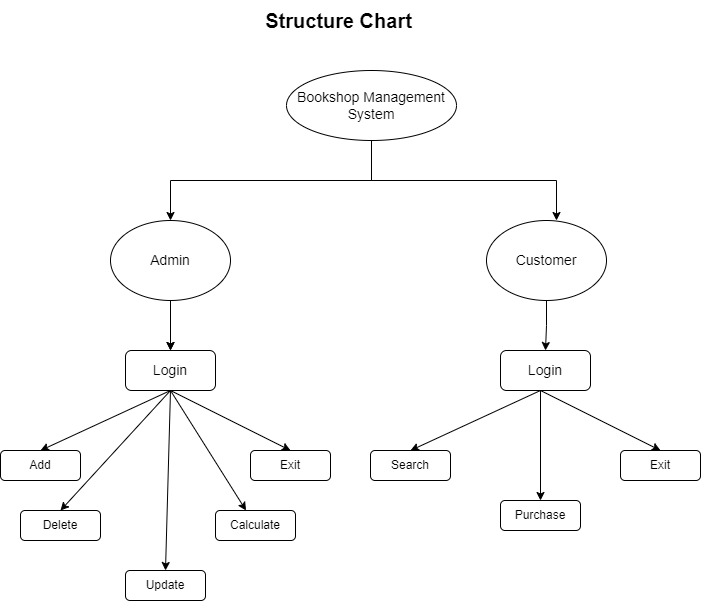

The diagram above was exported from draw.io. Its source (the exported page's mxGraphModel, read from the mxfile embedded in the PNG):
<mxGraphModel dx="1030" dy="1403" grid="1" gridSize="10" guides="1" tooltips="1" connect="1" arrows="1" fold="1" page="1" pageScale="1" pageWidth="850" pageHeight="1100" math="0" shadow="0">
  <root>
    <mxCell id="0" />
    <mxCell id="1" parent="0" />
    <mxCell id="mnB5QU33uQgrrX83pJ9H-1" value="&lt;b&gt;&lt;font style=&quot;font-size: 20px&quot;&gt;Structure Chart&lt;/font&gt;&lt;/b&gt;" style="text;html=1;strokeColor=none;fillColor=none;align=center;verticalAlign=middle;whiteSpace=wrap;rounded=0;" parent="1" vertex="1">
      <mxGeometry x="330" y="10" width="166.5" height="40" as="geometry" />
    </mxCell>
    <mxCell id="mnB5QU33uQgrrX83pJ9H-54" style="edgeStyle=orthogonalEdgeStyle;rounded=0;orthogonalLoop=1;jettySize=auto;html=1;exitX=0.5;exitY=1;exitDx=0;exitDy=0;" parent="1" source="mnB5QU33uQgrrX83pJ9H-2" edge="1">
      <mxGeometry relative="1" as="geometry">
        <mxPoint x="631" y="230" as="targetPoint" />
      </mxGeometry>
    </mxCell>
    <mxCell id="mnB5QU33uQgrrX83pJ9H-55" style="edgeStyle=orthogonalEdgeStyle;rounded=0;orthogonalLoop=1;jettySize=auto;html=1;exitX=0.5;exitY=1;exitDx=0;exitDy=0;" parent="1" source="mnB5QU33uQgrrX83pJ9H-2" target="mnB5QU33uQgrrX83pJ9H-4" edge="1">
      <mxGeometry relative="1" as="geometry" />
    </mxCell>
    <mxCell id="mnB5QU33uQgrrX83pJ9H-2" value="&lt;font style=&quot;font-size: 14px&quot;&gt;Bookshop Management&lt;br&gt;System&lt;br&gt;&lt;/font&gt;" style="ellipse;whiteSpace=wrap;html=1;" parent="1" vertex="1">
      <mxGeometry x="361" y="80" width="170" height="70" as="geometry" />
    </mxCell>
    <mxCell id="mnB5QU33uQgrrX83pJ9H-51" style="edgeStyle=none;rounded=0;orthogonalLoop=1;jettySize=auto;html=1;exitX=0.5;exitY=1;exitDx=0;exitDy=0;entryX=0.5;entryY=0;entryDx=0;entryDy=0;" parent="1" source="mnB5QU33uQgrrX83pJ9H-4" target="mnB5QU33uQgrrX83pJ9H-19" edge="1">
      <mxGeometry relative="1" as="geometry" />
    </mxCell>
    <mxCell id="mnB5QU33uQgrrX83pJ9H-73" value="" style="edgeStyle=none;rounded=0;orthogonalLoop=1;jettySize=auto;html=1;" parent="1" source="mnB5QU33uQgrrX83pJ9H-4" target="mnB5QU33uQgrrX83pJ9H-19" edge="1">
      <mxGeometry relative="1" as="geometry" />
    </mxCell>
    <mxCell id="mnB5QU33uQgrrX83pJ9H-4" value="&lt;span style=&quot;font-size: 14px&quot;&gt;Admin&lt;/span&gt;" style="ellipse;whiteSpace=wrap;html=1;" parent="1" vertex="1">
      <mxGeometry x="185" y="230" width="120" height="80" as="geometry" />
    </mxCell>
    <mxCell id="17YN5oe0Mm3IU--VDknI-1" style="edgeStyle=orthogonalEdgeStyle;rounded=0;orthogonalLoop=1;jettySize=auto;html=1;exitX=0.5;exitY=1;exitDx=0;exitDy=0;entryX=0.5;entryY=0;entryDx=0;entryDy=0;" edge="1" parent="1" source="mnB5QU33uQgrrX83pJ9H-5" target="YSVVMffkaNzvf7k2ksn5-26">
      <mxGeometry relative="1" as="geometry" />
    </mxCell>
    <mxCell id="mnB5QU33uQgrrX83pJ9H-5" value="&lt;span style=&quot;font-size: 14px&quot;&gt;Customer&lt;/span&gt;" style="ellipse;whiteSpace=wrap;html=1;" parent="1" vertex="1">
      <mxGeometry x="561" y="230" width="120" height="80" as="geometry" />
    </mxCell>
    <mxCell id="mnB5QU33uQgrrX83pJ9H-46" style="edgeStyle=none;rounded=0;orthogonalLoop=1;jettySize=auto;html=1;entryX=0.5;entryY=0;entryDx=0;entryDy=0;exitX=0.5;exitY=1;exitDx=0;exitDy=0;" parent="1" source="mnB5QU33uQgrrX83pJ9H-19" target="mnB5QU33uQgrrX83pJ9H-34" edge="1">
      <mxGeometry relative="1" as="geometry">
        <mxPoint x="245" y="410" as="sourcePoint" />
      </mxGeometry>
    </mxCell>
    <mxCell id="mnB5QU33uQgrrX83pJ9H-47" style="edgeStyle=none;rounded=0;orthogonalLoop=1;jettySize=auto;html=1;exitX=0.5;exitY=1;exitDx=0;exitDy=0;" parent="1" source="mnB5QU33uQgrrX83pJ9H-19" target="mnB5QU33uQgrrX83pJ9H-33" edge="1">
      <mxGeometry relative="1" as="geometry" />
    </mxCell>
    <mxCell id="mnB5QU33uQgrrX83pJ9H-56" style="rounded=0;orthogonalLoop=1;jettySize=auto;html=1;exitX=0.5;exitY=1;exitDx=0;exitDy=0;entryX=0.5;entryY=0;entryDx=0;entryDy=0;" parent="1" source="mnB5QU33uQgrrX83pJ9H-19" target="mnB5QU33uQgrrX83pJ9H-35" edge="1">
      <mxGeometry relative="1" as="geometry" />
    </mxCell>
    <mxCell id="QcT-IBjg2tBAD0mERigg-7" style="edgeStyle=none;rounded=0;orthogonalLoop=1;jettySize=auto;html=1;entryX=0.5;entryY=0;entryDx=0;entryDy=0;" parent="1" target="mnB5QU33uQgrrX83pJ9H-36" edge="1">
      <mxGeometry relative="1" as="geometry">
        <mxPoint x="245" y="400" as="sourcePoint" />
      </mxGeometry>
    </mxCell>
    <mxCell id="QcT-IBjg2tBAD0mERigg-8" style="edgeStyle=none;rounded=0;orthogonalLoop=1;jettySize=auto;html=1;entryX=0.5;entryY=0;entryDx=0;entryDy=0;exitX=0.5;exitY=1;exitDx=0;exitDy=0;" parent="1" source="mnB5QU33uQgrrX83pJ9H-19" target="QcT-IBjg2tBAD0mERigg-6" edge="1">
      <mxGeometry relative="1" as="geometry" />
    </mxCell>
    <mxCell id="mnB5QU33uQgrrX83pJ9H-19" value="&lt;font style=&quot;font-size: 14px&quot;&gt;Login&lt;/font&gt;" style="rounded=1;whiteSpace=wrap;html=1;" parent="1" vertex="1">
      <mxGeometry x="200" y="360" width="90" height="40" as="geometry" />
    </mxCell>
    <mxCell id="mnB5QU33uQgrrX83pJ9H-33" value="Calculate" style="rounded=1;whiteSpace=wrap;html=1;" parent="1" vertex="1">
      <mxGeometry x="290" y="520" width="80" height="30" as="geometry" />
    </mxCell>
    <mxCell id="mnB5QU33uQgrrX83pJ9H-34" value="Update" style="rounded=1;whiteSpace=wrap;html=1;" parent="1" vertex="1">
      <mxGeometry x="200" y="580" width="80" height="30" as="geometry" />
    </mxCell>
    <mxCell id="mnB5QU33uQgrrX83pJ9H-35" value="Exit" style="rounded=1;whiteSpace=wrap;html=1;" parent="1" vertex="1">
      <mxGeometry x="325" y="460" width="80" height="30" as="geometry" />
    </mxCell>
    <mxCell id="mnB5QU33uQgrrX83pJ9H-36" value="Add" style="rounded=1;whiteSpace=wrap;html=1;" parent="1" vertex="1">
      <mxGeometry x="75" y="460" width="80" height="30" as="geometry" />
    </mxCell>
    <mxCell id="mnB5QU33uQgrrX83pJ9H-62" style="edgeStyle=none;rounded=0;orthogonalLoop=1;jettySize=auto;html=1;exitX=0.5;exitY=0;exitDx=0;exitDy=0;" parent="1" edge="1">
      <mxGeometry relative="1" as="geometry">
        <mxPoint x="491" y="500" as="sourcePoint" />
        <mxPoint x="491" y="500" as="targetPoint" />
      </mxGeometry>
    </mxCell>
    <mxCell id="mnB5QU33uQgrrX83pJ9H-75" style="edgeStyle=none;rounded=0;orthogonalLoop=1;jettySize=auto;html=1;exitX=0.5;exitY=1;exitDx=0;exitDy=0;" parent="1" edge="1">
      <mxGeometry relative="1" as="geometry">
        <mxPoint x="450" y="530" as="sourcePoint" />
        <mxPoint x="450" y="530" as="targetPoint" />
      </mxGeometry>
    </mxCell>
    <mxCell id="QcT-IBjg2tBAD0mERigg-6" value="Delete" style="rounded=1;whiteSpace=wrap;html=1;" parent="1" vertex="1">
      <mxGeometry x="95" y="520" width="80" height="30" as="geometry" />
    </mxCell>
    <mxCell id="QcT-IBjg2tBAD0mERigg-9" style="edgeStyle=none;rounded=0;orthogonalLoop=1;jettySize=auto;html=1;exitX=0.5;exitY=1;exitDx=0;exitDy=0;" parent="1" edge="1">
      <mxGeometry relative="1" as="geometry">
        <mxPoint x="491" y="530" as="sourcePoint" />
        <mxPoint x="491" y="530" as="targetPoint" />
      </mxGeometry>
    </mxCell>
    <mxCell id="QcT-IBjg2tBAD0mERigg-17" style="edgeStyle=none;rounded=0;orthogonalLoop=1;jettySize=auto;html=1;exitX=0.5;exitY=0;exitDx=0;exitDy=0;" parent="1" edge="1">
      <mxGeometry relative="1" as="geometry">
        <mxPoint x="491" y="500" as="sourcePoint" />
        <mxPoint x="491" y="500" as="targetPoint" />
      </mxGeometry>
    </mxCell>
    <mxCell id="YSVVMffkaNzvf7k2ksn5-13" style="edgeStyle=none;rounded=0;orthogonalLoop=1;jettySize=auto;html=1;entryX=0.5;entryY=0;entryDx=0;entryDy=0;exitX=0.5;exitY=1;exitDx=0;exitDy=0;" parent="1" target="YSVVMffkaNzvf7k2ksn5-19" edge="1">
      <mxGeometry relative="1" as="geometry">
        <mxPoint x="615" y="400" as="sourcePoint" />
      </mxGeometry>
    </mxCell>
    <mxCell id="YSVVMffkaNzvf7k2ksn5-15" style="rounded=0;orthogonalLoop=1;jettySize=auto;html=1;exitX=0.5;exitY=1;exitDx=0;exitDy=0;entryX=0.5;entryY=0;entryDx=0;entryDy=0;" parent="1" target="YSVVMffkaNzvf7k2ksn5-20" edge="1">
      <mxGeometry relative="1" as="geometry">
        <mxPoint x="615" y="400" as="sourcePoint" />
      </mxGeometry>
    </mxCell>
    <mxCell id="YSVVMffkaNzvf7k2ksn5-16" style="edgeStyle=none;rounded=0;orthogonalLoop=1;jettySize=auto;html=1;entryX=0.5;entryY=0;entryDx=0;entryDy=0;" parent="1" target="YSVVMffkaNzvf7k2ksn5-21" edge="1">
      <mxGeometry relative="1" as="geometry">
        <mxPoint x="615" y="400" as="sourcePoint" />
      </mxGeometry>
    </mxCell>
    <mxCell id="YSVVMffkaNzvf7k2ksn5-19" value="Purchase" style="rounded=1;whiteSpace=wrap;html=1;" parent="1" vertex="1">
      <mxGeometry x="575" y="510" width="80" height="30" as="geometry" />
    </mxCell>
    <mxCell id="YSVVMffkaNzvf7k2ksn5-20" value="Exit" style="rounded=1;whiteSpace=wrap;html=1;" parent="1" vertex="1">
      <mxGeometry x="695" y="460" width="80" height="30" as="geometry" />
    </mxCell>
    <mxCell id="YSVVMffkaNzvf7k2ksn5-21" value="Search" style="rounded=1;whiteSpace=wrap;html=1;" parent="1" vertex="1">
      <mxGeometry x="445" y="460" width="80" height="30" as="geometry" />
    </mxCell>
    <mxCell id="YSVVMffkaNzvf7k2ksn5-26" value="&lt;font style=&quot;font-size: 14px&quot;&gt;Login&lt;/font&gt;" style="rounded=1;whiteSpace=wrap;html=1;" parent="1" vertex="1">
      <mxGeometry x="575" y="360" width="90" height="40" as="geometry" />
    </mxCell>
  </root>
</mxGraphModel>